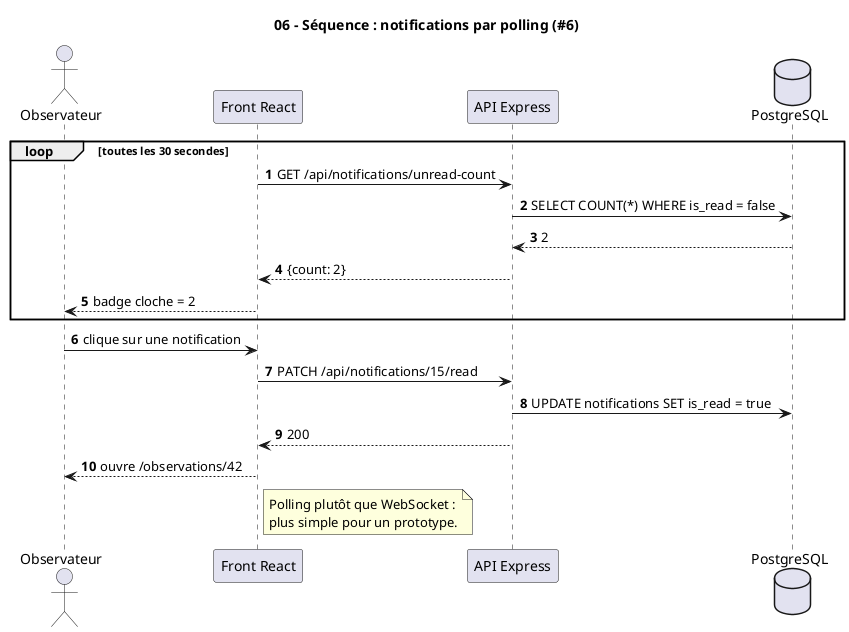

The diagram above was rendered by PlantUML. Its source (embedded in the PNG):
@startuml
title 06 - Séquence : notifications par polling (#6)
autonumber
actor Observateur as O
participant "Front React" as F
participant "API Express" as API
database PostgreSQL as DB

loop toutes les 30 secondes
  F -> API : GET /api/notifications/unread-count
  API -> DB : SELECT COUNT(*) WHERE is_read = false
  DB --> API : 2
  API --> F : {count: 2}
  F --> O : badge cloche = 2
end
O -> F : clique sur une notification
F -> API : PATCH /api/notifications/15/read
API -> DB : UPDATE notifications SET is_read = true
API --> F : 200
F --> O : ouvre /observations/42
note right of F
  Polling plutôt que WebSocket :
  plus simple pour un prototype.
end note
@enduml